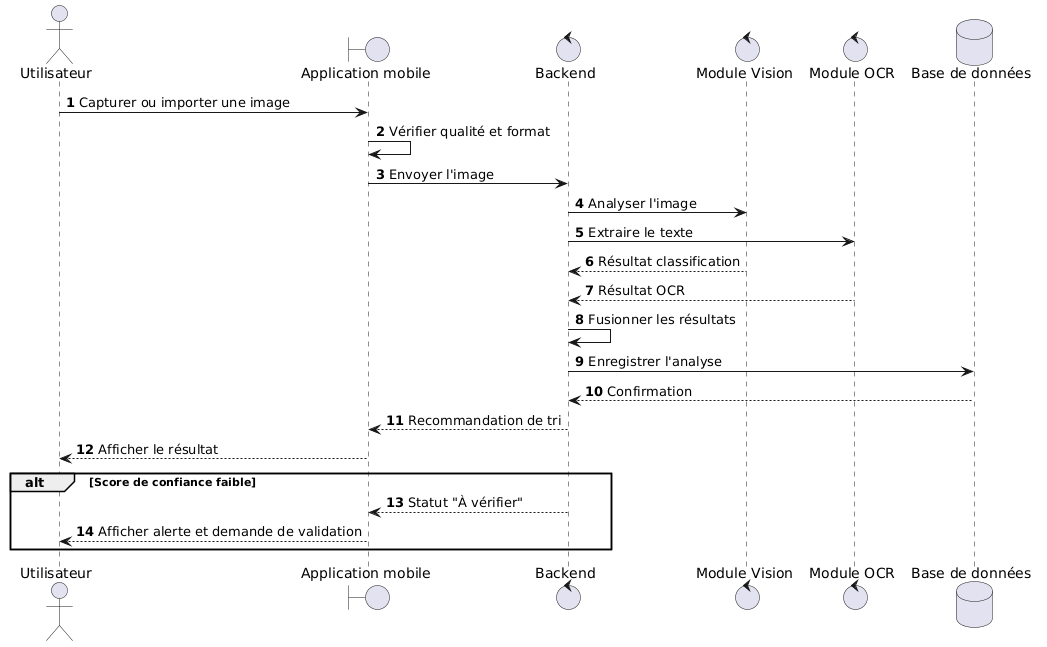

The diagram above was rendered by PlantUML. Its source (embedded in the PNG):
@startuml
autonumber
actor "Utilisateur" as U
boundary "Application mobile" as App
control "Backend" as B
control "Module Vision" as V
control "Module OCR" as O
database "Base de données" as DB

U -> App : Capturer ou importer une image
App -> App : Vérifier qualité et format
App -> B : Envoyer l'image
B -> V : Analyser l'image
B -> O : Extraire le texte
V --> B : Résultat classification
O --> B : Résultat OCR
B -> B : Fusionner les résultats
B -> DB : Enregistrer l'analyse
DB --> B : Confirmation
B --> App : Recommandation de tri
App --> U : Afficher le résultat

alt Score de confiance faible
    B --> App : Statut "À vérifier"
    App --> U : Afficher alerte et demande de validation
end
@enduml